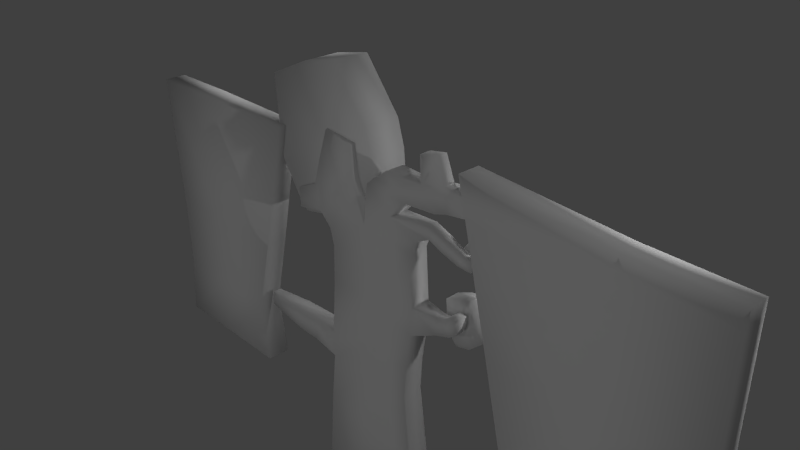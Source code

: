 # Source: achtergrond4.blend  (saved by Blender 2.74.0; exported with 4.5.12 LTS)
import bpy
from mathutils import Matrix  # noqa: F401  (used for matrix-valued properties, if any)

bpy.ops.wm.read_factory_settings(use_empty=True)
scene = bpy.context.scene
scene.name = 'Scene'

# ---- collections
col_collection_1 = bpy.data.collections.new('Collection 1'); scene.collection.children.link(col_collection_1)

# ---- materials (node trees are filled in below, after node groups)
mat_material = bpy.data.materials.new('Material')
mat_material.alpha_threshold = 0.0
mat_material.use_transparent_shadow = False
mat_material.roughness = 0.5
mat_material.line_color = (0.0, 0.0, 0.0, 1.0)

# ---- material node trees

# ---- world
world_world = bpy.data.worlds.new('World'); scene.world = world_world
world_world.color = (0.05088, 0.05088, 0.05088)
world_world.use_sun_shadow = False
world_world.sun_shadow_jitter_overblur = 0.0
world_world.cycles.sampling_method = 'MANUAL'
world_world.cycles.sample_map_resolution = 256

# ---- cameras
cam_camera = bpy.data.cameras.new('Camera')
cam_camera.clip_end = 100.0
cam_camera.lens = 35.0
cam_camera.sensor_width = 32.0
cam_camera.sensor_height = 18.0
cam_camera.ortho_scale = 7.314
cam_camera.dof.focus_distance = 0.0
cam_camera.dof.aperture_fstop = 128.0

# ---- lights
light_lamp_006 = bpy.data.lights.new('Lamp.006', 'POINT')
light_lamp_006.transmission_factor = 0.0
light_lamp_006.cutoff_distance = 30.0
light_lamp_006.energy = 100.0
light_lamp_006.shadow_buffer_clip_start = 1.001
light_lamp_006.shadow_soft_size = 0.1
light_lamp_006.shadow_maximum_resolution = 0.006
light_lamp_006.use_absolute_resolution = True
light_lamp_006.cycles.use_multiple_importance_sampling = False
light_lamp_005 = bpy.data.lights.new('Lamp.005', 'POINT')
light_lamp_005.transmission_factor = 0.0
light_lamp_005.cutoff_distance = 30.0
light_lamp_005.energy = 100.0
light_lamp_005.shadow_buffer_clip_start = 1.001
light_lamp_005.shadow_soft_size = 0.1
light_lamp_005.shadow_maximum_resolution = 0.006
light_lamp_005.use_absolute_resolution = True
light_lamp_005.cycles.use_multiple_importance_sampling = False
light_lamp_004 = bpy.data.lights.new('Lamp.004', 'POINT')
light_lamp_004.transmission_factor = 0.0
light_lamp_004.cutoff_distance = 30.0
light_lamp_004.energy = 100.0
light_lamp_004.shadow_buffer_clip_start = 1.001
light_lamp_004.shadow_soft_size = 0.1
light_lamp_004.shadow_maximum_resolution = 0.006
light_lamp_004.use_absolute_resolution = True
light_lamp_004.cycles.use_multiple_importance_sampling = False
light_lamp_003 = bpy.data.lights.new('Lamp.003', 'POINT')
light_lamp_003.transmission_factor = 0.0
light_lamp_003.cutoff_distance = 30.0
light_lamp_003.energy = 100.0
light_lamp_003.shadow_buffer_clip_start = 1.001
light_lamp_003.shadow_soft_size = 0.1
light_lamp_003.shadow_maximum_resolution = 0.006
light_lamp_003.use_absolute_resolution = True
light_lamp_003.cycles.use_multiple_importance_sampling = False
light_lamp_002 = bpy.data.lights.new('Lamp.002', 'POINT')
light_lamp_002.transmission_factor = 0.0
light_lamp_002.cutoff_distance = 30.0
light_lamp_002.energy = 100.0
light_lamp_002.shadow_buffer_clip_start = 1.001
light_lamp_002.shadow_soft_size = 0.1
light_lamp_002.shadow_maximum_resolution = 0.006
light_lamp_002.use_absolute_resolution = True
light_lamp_002.cycles.use_multiple_importance_sampling = False
light_lamp_001 = bpy.data.lights.new('Lamp.001', 'POINT')
light_lamp_001.transmission_factor = 0.0
light_lamp_001.cutoff_distance = 30.0
light_lamp_001.energy = 100.0
light_lamp_001.shadow_buffer_clip_start = 1.001
light_lamp_001.shadow_soft_size = 0.1
light_lamp_001.shadow_maximum_resolution = 0.006
light_lamp_001.use_absolute_resolution = True
light_lamp_001.cycles.use_multiple_importance_sampling = False
light_lamp = bpy.data.lights.new('Lamp', 'POINT')
light_lamp.transmission_factor = 0.0
light_lamp.cutoff_distance = 30.0
light_lamp.energy = 100.0
light_lamp.shadow_buffer_clip_start = 1.001
light_lamp.shadow_soft_size = 0.1
light_lamp.shadow_maximum_resolution = 0.006
light_lamp.use_absolute_resolution = True
light_lamp.cycles.use_multiple_importance_sampling = False

# ---- meshes
me_cube = bpy.data.meshes.new('Cube')
me_cube.from_pydata([(1.0, 0.1602, -4.642), (1.0, -0.1602, -4.642), (-1.0, -0.1602, -4.642), (-1.0, 0.1602, -4.642), (0.7901, 0.1602, -2.642), (0.7901, -0.1602, -2.642), (-0.8122, -0.1602, -2.642), (-0.8122, 0.1602, -2.642), (1.788e-07, 0.1602, -4.642), (0.0, -0.1602, -4.642), (2.384e-07, 0.1602, -2.642), (-5.364e-07, -0.1602, -2.642), (0.7119, 0.1445, -1.78), (0.7119, -0.1445, -1.78), (-0.7333, -0.1445, -1.864), (-0.7333, 0.1445, -1.864), (-0.0007223, 0.1445, -1.78), (-0.000723, -0.1445, -1.78), (0.745, 0.1445, -1.316), (0.745, -0.1445, -1.316), (-0.7333, -0.1445, -1.467), (-0.7333, 0.1445, -1.467), (-0.0007223, 0.1445, -1.316), (-0.000723, -0.1445, -1.316), (-1.187, -0.1133, -1.813), (-1.187, 0.1133, -1.813), (-1.097, -0.1133, -1.434), (-1.097, 0.1133, -1.434), (-1.559, -0.1133, -1.806), (-1.559, 0.1133, -1.806), (-1.616, -0.1133, -1.458), (-1.616, 0.1133, -1.458), (-2.304, -0.06449, -1.731), (-2.304, 0.06448, -1.731), (-2.27, -0.06449, -1.503), (-2.27, 0.06448, -1.503), (0.8287, 0.1445, -0.7923), (0.8287, -0.1445, -0.7923), (-0.6559, -0.1445, -0.6351), (-0.6559, 0.1445, -0.6351), (0.09077, 0.1445, -0.5919), (0.09077, -0.1445, -0.5919), (0.8543, 0.1445, -0.3832), (0.8543, -0.1445, -0.3832), (-0.6302, -0.1445, -0.04842), (-0.6302, 0.1445, -0.04842), (0.1164, 0.1445, -0.005179), (0.1164, -0.1445, -0.005179), (1.192, 0.06739, -0.6514), (1.192, -0.06739, -0.6514), (1.204, 0.06739, -0.3778), (1.204, -0.06739, -0.3778), (1.501, 0.06739, -0.5244), (1.501, -0.06739, -0.5244), (1.553, 0.06739, -0.4064), (1.553, -0.06739, -0.4064), (1.407, 0.06739, -0.5774), (1.322, 0.06739, -0.3647), (1.322, -0.06739, -0.3647), (1.407, -0.06739, -0.5774), (1.563, 0.06739, -0.2614), (1.563, -0.06739, -0.2614), (1.465, 0.06739, -0.2517), (1.465, -0.06739, -0.2517), (0.8186, 0.1445, 0.3728), (0.8186, -0.1445, 0.3728), (-0.6914, -0.1445, 0.1836), (-0.6914, 0.1445, 0.1836), (-0.003783, 0.1445, 0.4778), (-0.003784, -0.1445, 0.4778), (-2.18, 0.1602, -0.6341), (-2.18, -0.1602, -0.6341), (-4.473, -0.1602, -0.6341), (-4.473, 0.1602, -0.6341), (-1.703, 0.1602, 1.32), (-1.703, -0.1602, 1.32), (-4.59, -0.1602, 1.366), (-4.59, 0.1602, 1.366), (-3.473, 0.1602, -0.6341), (-3.473, -0.1602, -0.6341), (-3.473, 0.1602, 1.366), (-3.473, -0.1602, 1.366), (-2.472, 0.1602, -1.787), (-2.472, -0.1602, -1.787), (-4.486, -0.1602, -1.787), (-4.486, 0.1602, -1.787), (-3.486, 0.1602, -1.787), (-3.486, -0.1602, -1.787), (-2.374, 0.1754, -2.736), (-2.374, -0.1754, -2.736), (-4.579, -0.1754, -2.736), (-4.579, 0.1754, -2.736), (-3.485, 0.1754, -2.736), (-3.485, -0.1754, -2.736), (0.8846, 0.1445, 0.5479), (0.8846, -0.1445, 0.5479), (0.07589, 0.1445, 1.064), (0.07589, -0.1445, 1.064), (-0.8697, -0.1445, 0.3634), (-0.8697, 0.1445, 0.3634), (-0.2053, 0.1445, 1.014), (-0.2053, -0.1445, 1.014), (-1.052, -0.08265, 0.6775), (-1.052, 0.08265, 0.6775), (-0.9213, 0.08265, 1.085), (-0.9213, -0.08265, 1.085), (-1.361, -0.1053, 0.2552), (-1.361, 0.1053, 0.2552), (-1.435, -0.06022, 0.5094), (-1.435, 0.06022, 0.5094), (-0.2531, 0.1075, 1.464), (-0.2531, -0.1075, 1.464), (-0.7856, 0.06148, 1.517), (-0.7856, -0.06148, 1.517), (0.5, 0.1602, -4.642), (0.5, -0.1602, -4.642), (0.3951, 0.1602, -2.642), (0.3951, -0.1602, -2.642), (0.3556, 0.1445, -1.78), (0.3556, -0.1445, -1.78), (0.3722, 0.1445, -1.316), (0.3722, -0.1445, -1.316), (0.4597, 0.1445, -0.6921), (0.4597, -0.1445, -0.6921), (0.4854, 0.1445, -0.1942), (0.4854, -0.1445, -0.1942), (0.4074, 0.1445, 0.4253), (0.4074, -0.1445, 0.4253), (0.4901, 0.1445, 0.7474), (0.4901, -0.1445, 0.7474), (0.414, 0.1445, 1.319), (0.414, -0.1445, 1.319), (0.7078, 0.1445, 1.003), (0.7078, -0.1445, 1.003), (1.069, 0.0653, 0.6225), (1.069, -0.0653, 0.6225), (1.071, 0.0653, 0.8176), (1.071, -0.0653, 0.8176), (1.314, 0.08725, 1.385), (1.314, -0.08725, 1.385), (1.359, 0.08725, 1.057), (1.359, -0.08725, 1.057), (4.941, 0.1602, -0.5228), (4.941, -0.1602, -0.5228), (2.085, -0.1602, -0.5228), (2.085, 0.1602, -0.5228), (4.941, 0.1602, 1.431), (4.941, -0.1602, 1.431), (1.6, -0.1602, 1.654), (1.6, 0.1602, 1.654), (3.65, 0.1602, -0.5228), (3.65, -0.1602, -0.5228), (3.65, 0.1602, 1.477), (3.65, -0.1602, 1.477), (4.941, 0.1602, -1.676), (4.941, -0.1602, -1.676), (2.33, -0.1602, -1.676), (2.33, 0.1602, -1.676), (3.637, 0.1602, -1.676), (3.637, -0.1602, -1.676), (4.941, 0.1754, -2.624), (4.941, -0.1754, -2.624), (2.544, -0.1754, -2.624), (2.544, 0.1754, -2.624), (3.638, 0.1754, -2.624), (3.638, -0.1754, -2.624), (1.253, 0.06459, 0.5369), (1.253, -0.06459, 0.5369), (1.328, 0.06459, 0.715), (1.328, -0.06459, 0.715), (1.525, 0.05316, 0.4417), (1.525, -0.05316, 0.4417), (1.587, 0.05316, 0.5883), (1.587, -0.05316, 0.5883), (1.719, 0.05316, 0.4295), (1.719, -0.05316, 0.4295), (1.716, 0.05316, 0.5883), (1.716, -0.05316, 0.5883), (1.187, -0.1056, 1.01), (1.187, 0.1056, 1.01), (0.9679, 0.1056, 1.317), (0.9679, -0.1056, 1.317), (4.941, 0.1602, 0.9753), (4.941, -0.1602, 0.9753), (1.713, -0.1602, 1.146), (1.713, 0.1602, 1.146), (3.65, 0.1602, 1.011), (3.65, -0.1602, 1.011), (4.941, 0.1602, 1.203), (4.941, -0.1602, 1.203), (1.656, -0.1602, 1.4), (1.656, 0.1602, 1.4), (3.65, 0.1602, 1.244), (3.65, -0.1602, 1.244), (1.21, 0.0691, 1.723), (1.21, -0.0691, 1.723), (0.936, 0.08364, 1.669), (0.936, -0.08364, 1.669), (-0.6076, -0.03047, 2.424), (-1.187, -0.03047, 2.311), (-1.863, -0.03047, 2.02), (-1.796, -0.03047, 0.8474), (-1.482, -0.03047, 0.3474), (-1.328, -0.03047, 0.1839), (-0.6866, -0.03047, 0.3134), (-0.3588, -0.03047, 0.6044), (-0.08903, -0.03047, 0.8286), (0.06217, -0.03047, 1.111), (0.04368, -0.03047, 1.347), (-0.05896, -0.03047, 1.713), (-0.6076, 0.5126, 2.424), (-1.187, 0.5126, 2.311), (-1.863, 0.5126, 2.02), (-1.796, 0.5126, 0.8474), (-1.482, 0.5126, 0.3474), (-1.328, 0.5126, 0.1839), (-0.6866, 0.5126, 0.3134), (-0.3588, 0.5126, 0.6044), (-0.08903, 0.5126, 0.8286), (0.06217, 0.5126, 1.111), (0.04368, 0.5126, 1.347), (-0.05896, 0.5126, 1.713), (1.576, 0.1463, -0.09169), (1.384, 0.1463, -0.1291), (1.16, 0.1463, -0.2256), (1.182, 0.1463, -0.6146), (1.286, 0.1463, -0.7805), (1.337, 0.1463, -0.8347), (1.55, 0.1463, -0.7917), (1.659, 0.1463, -0.6952), (1.748, 0.1463, -0.6208), (1.798, 0.1463, -0.5272), (1.792, 0.1463, -0.4487), (1.758, 0.1463, -0.3273), (1.576, 0.3558, -0.09169), (1.384, 0.3558, -0.1291), (1.16, 0.3558, -0.2256), (1.182, 0.3558, -0.6146), (1.286, 0.3558, -0.7805), (1.337, 0.3558, -0.8347), (1.55, 0.3558, -0.7917), (1.659, 0.3558, -0.6952), (1.748, 0.3558, -0.6208), (1.798, 0.3558, -0.5272), (1.792, 0.3558, -0.4487), (1.758, 0.3558, -0.3273), (1.793, 0.1859, 0.6346), (1.688, 0.1859, 0.6958), (1.543, 0.1859, 0.7426), (1.394, 0.1859, 0.5517), (1.375, 0.1859, 0.4314), (1.376, 0.1859, 0.3852), (1.494, 0.1859, 0.318), (1.584, 0.1859, 0.3185), (1.656, 0.1859, 0.3166), (1.718, 0.1859, 0.3398), (1.748, 0.1859, 0.379), (1.781, 0.1859, 0.4498), (1.793, 0.3162, 0.6346), (1.688, 0.3162, 0.6958), (1.543, 0.3162, 0.7426), (1.394, 0.3162, 0.5517), (1.375, 0.3162, 0.4314), (1.376, 0.3162, 0.3852), (1.494, 0.3162, 0.318), (1.584, 0.3162, 0.3185), (1.656, 0.3162, 0.3166), (1.718, 0.3162, 0.3398), (1.748, 0.3162, 0.379), (1.781, 0.3162, 0.4498)], [], [(8, 9, 2, 3), (116, 10, 16, 118), (0, 4, 5, 1), (9, 11, 6, 2), (2, 6, 7, 3), (10, 8, 3, 7), (116, 114, 8, 10), (115, 117, 11, 9), (117, 5, 13, 119), (114, 115, 9, 8), (118, 16, 22, 120), (119, 13, 19, 121), (7, 6, 14, 15), (6, 11, 17, 14), (10, 7, 15, 16), (5, 4, 12, 13), (120, 22, 40, 122), (121, 19, 37, 123), (14, 20, 26, 24), (14, 17, 23, 20), (16, 15, 21, 22), (13, 12, 18, 19), (24, 26, 30, 28), (21, 15, 25, 27), (20, 21, 27, 26), (15, 14, 24, 25), (28, 30, 34, 32), (27, 25, 29, 31), (26, 27, 31, 30), (25, 24, 28, 29), (33, 32, 34, 35), (31, 29, 33, 35), (30, 31, 35, 34), (29, 28, 32, 33), (122, 40, 46, 124), (123, 37, 43, 125), (21, 20, 38, 39), (20, 23, 41, 38), (22, 21, 39, 40), (19, 18, 36, 37), (124, 46, 68, 126), (125, 43, 65, 127), (39, 38, 44, 45), (38, 41, 47, 44), (40, 39, 45, 46), (36, 42, 50, 48), (56, 57, 54, 52), (43, 37, 49, 51), (42, 43, 51, 50), (37, 36, 48, 49), (53, 52, 54, 55), (58, 59, 53, 55), (57, 58, 63, 62), (59, 56, 52, 53), (49, 48, 56, 59), (50, 51, 58, 57), (51, 49, 59, 58), (48, 50, 57, 56), (62, 63, 61, 60), (58, 55, 61, 63), (54, 57, 62, 60), (55, 54, 60, 61), (69, 68, 100, 101), (68, 69, 97, 96), (45, 44, 66, 67), (44, 47, 69, 66), (46, 45, 67, 68), (43, 42, 64, 65), (78, 70, 82, 86), (70, 74, 75, 71), (79, 81, 76, 72), (72, 76, 77, 73), (80, 78, 73, 77), (74, 70, 78, 80), (71, 75, 81, 79), (71, 79, 87, 83), (77, 76, 81, 80), (75, 74, 80, 81), (86, 82, 88, 92), (83, 87, 93, 89), (72, 73, 85, 84), (79, 72, 84, 87), (73, 78, 86, 85), (70, 71, 83, 82), (92, 93, 90, 91), (88, 89, 93, 92), (84, 85, 91, 90), (87, 84, 90, 93), (85, 86, 92, 91), (82, 83, 89, 88), (129, 128, 132, 133), (127, 65, 95, 129), (126, 68, 96, 128), (65, 64, 94, 95), (100, 104, 112, 110), (67, 66, 98, 99), (66, 69, 101, 98), (68, 67, 99, 100), (104, 103, 102, 105), (98, 102, 108, 106), (98, 101, 105, 102), (100, 99, 103, 104), (107, 106, 108, 109), (103, 99, 107, 109), (102, 103, 109, 108), (99, 98, 106, 107), (111, 110, 112, 113), (105, 101, 111, 113), (104, 105, 113, 112), (101, 100, 110, 111), (64, 126, 128, 94), (69, 127, 129, 97), (128, 129, 137, 136), (47, 125, 127, 69), (42, 124, 126, 64), (41, 123, 125, 47), (36, 122, 124, 42), (23, 121, 123, 41), (18, 120, 122, 36), (17, 119, 121, 23), (12, 118, 120, 18), (0, 1, 115, 114), (11, 117, 119, 17), (1, 5, 117, 115), (4, 0, 114, 116), (4, 116, 118, 12), (178, 179, 140, 141), (96, 97, 131, 130), (97, 129, 133, 131), (128, 96, 130, 132), (136, 137, 169, 168), (129, 95, 135, 137), (94, 128, 136, 134), (95, 94, 134, 135), (180, 181, 197, 196), (181, 178, 141, 139), (179, 180, 138, 140), (150, 142, 154, 158), (188, 146, 147, 189), (193, 153, 148, 190), (190, 148, 149, 191), (186, 150, 145, 185), (182, 142, 150, 186), (189, 147, 153, 193), (143, 151, 159, 155), (149, 148, 153, 152), (147, 146, 152, 153), (158, 154, 160, 164), (155, 159, 165, 161), (144, 145, 157, 156), (151, 144, 156, 159), (145, 150, 158, 157), (142, 143, 155, 154), (164, 165, 162, 163), (160, 161, 165, 164), (156, 157, 163, 162), (159, 156, 162, 165), (157, 158, 164, 163), (154, 155, 161, 160), (168, 169, 173, 172), (137, 135, 167, 169), (134, 136, 168, 166), (135, 134, 166, 167), (172, 173, 177, 176), (169, 167, 171, 173), (166, 168, 172, 170), (167, 166, 170, 171), (174, 176, 177, 175), (173, 171, 175, 177), (170, 172, 176, 174), (171, 170, 174, 175), (132, 130, 180, 179), (131, 133, 178, 181), (130, 131, 181, 180), (133, 132, 179, 178), (143, 183, 187, 151), (188, 182, 186, 192), (192, 186, 185, 191), (144, 184, 185, 145), (151, 187, 184, 144), (142, 182, 183, 143), (152, 192, 191, 149), (146, 188, 192, 152), (183, 189, 193, 187), (139, 141, 184, 190), (187, 193, 190, 184), (182, 188, 189, 183), (138, 191, 185, 140), (140, 185, 184, 141), (138, 139, 190, 191), (196, 197, 195, 194), (138, 180, 196, 194), (181, 139, 195, 197), (139, 138, 194, 195), (208, 207, 219, 220), (205, 204, 216, 217), (202, 201, 213, 214), (209, 208, 220, 221), (199, 198, 210, 211), (206, 205, 217, 218), (203, 202, 214, 215), (198, 209, 221, 210), (200, 199, 211, 212), (207, 206, 218, 219), (204, 203, 215, 216), (201, 200, 212, 213), (211, 210, 221, 220, 219, 218, 217, 216, 215, 214, 213, 212), (199, 200, 201, 202, 203, 204, 205, 206, 207, 208, 209, 198), (223, 224, 225, 226, 227, 228, 229, 230, 231, 232, 233, 222), (235, 234, 245, 244, 243, 242, 241, 240, 239, 238, 237, 236), (228, 227, 239, 240), (225, 224, 236, 237), (232, 231, 243, 244), (229, 228, 240, 241), (226, 225, 237, 238), (233, 232, 244, 245), (223, 222, 234, 235), (230, 229, 241, 242), (227, 226, 238, 239), (222, 233, 245, 234), (224, 223, 235, 236), (231, 230, 242, 243), (247, 248, 249, 250, 251, 252, 253, 254, 255, 256, 257, 246), (259, 258, 269, 268, 267, 266, 265, 264, 263, 262, 261, 260), (252, 251, 263, 264), (249, 248, 260, 261), (256, 255, 267, 268), (253, 252, 264, 265), (250, 249, 261, 262), (257, 256, 268, 269), (247, 246, 258, 259), (254, 253, 265, 266), (251, 250, 262, 263), (246, 257, 269, 258), (248, 247, 259, 260), (255, 254, 266, 267)])
me_cube.polygons.foreach_set('use_smooth', [True] * 236)
_uv = me_cube.uv_layers.new(name='UVMap')
_uv.uv.foreach_set('vector', [0.7297, 0.8448, 0.7045, 0.8448, 0.7045, 0.763, 0.7297, 0.763, 0.6571, 0.2214, 0.6571, 0.189, 0.7248, 0.1889, 0.7248, 0.2181, 0.8878, 0.5942, 0.8878, 0.7574, 0.8626, 0.7574, 0.8626, 0.5942, 0.5, 0.189, 0.3429, 0.189, 0.3429, 0.1223, 0.5, 0.1069, 0.5214, 0.763, 0.5214, 0.9259, 0.4962, 0.9259, 0.4962, 0.763, 0.6571, 0.189, 0.5, 0.189, 0.5, 0.1069, 0.6571, 0.1223, 0.6571, 0.2214, 0.5, 0.23, 0.5, 0.189, 0.6571, 0.189, 0.5, 0.23, 0.3429, 0.2214, 0.3429, 0.189, 0.5, 0.189, 0.3429, 0.2214, 0.3429, 0.2538, 0.2752, 0.2474, 0.2752, 0.2181, 0.7297, 0.8858, 0.7045, 0.8858, 0.7045, 0.8448, 0.7297, 0.8448, 0.7248, 0.2181, 0.7248, 0.1889, 0.7612, 0.1889, 0.7612, 0.2195, 0.2752, 0.2181, 0.2752, 0.2474, 0.2388, 0.2501, 0.2388, 0.2195, 0.4962, 0.9259, 0.5214, 0.9259, 0.5202, 0.9892, 0.4975, 0.9892, 0.3429, 0.1223, 0.3429, 0.189, 0.2752, 0.1889, 0.2819, 0.1288, 0.6571, 0.189, 0.6571, 0.1223, 0.7181, 0.1288, 0.7248, 0.1889, 0.8626, 0.7574, 0.8878, 0.7574, 0.8866, 0.8277, 0.8639, 0.8277, 0.7612, 0.2195, 0.7612, 0.1889, 0.8181, 0.1964, 0.8102, 0.2267, 0.2388, 0.2195, 0.2388, 0.2501, 0.1977, 0.2569, 0.1898, 0.2267, 0.2819, 0.1288, 0.2507, 0.1288, 0.248, 0.099, 0.2778, 0.09158, 0.2819, 0.1288, 0.2752, 0.1889, 0.2388, 0.1889, 0.2507, 0.1288, 0.7248, 0.1889, 0.7181, 0.1288, 0.7493, 0.1288, 0.7612, 0.1889, 0.8639, 0.8277, 0.8866, 0.8277, 0.8866, 0.8659, 0.8639, 0.8659, 0.2778, 0.09158, 0.248, 0.099, 0.2499, 0.05638, 0.2773, 0.06108, 0.7493, 0.1288, 0.7181, 0.1288, 0.7222, 0.09158, 0.752, 0.099, 0.6845, 0.9921, 0.6618, 0.9921, 0.6643, 0.9623, 0.6821, 0.9623, 0.913, 0.831, 0.9357, 0.831, 0.9332, 0.868, 0.9154, 0.868, 0.2773, 0.06108, 0.2499, 0.05638, 0.2534, 0.002774, 0.2713, 0.0, 0.752, 0.099, 0.7222, 0.09158, 0.7227, 0.06108, 0.7501, 0.05638, 0.6821, 0.9623, 0.6643, 0.9623, 0.6643, 0.9197, 0.6821, 0.9197, 0.9154, 0.868, 0.9332, 0.868, 0.9332, 0.8984, 0.9154, 0.8984, 0.8351, 0.9067, 0.8452, 0.9067, 0.8452, 0.9253, 0.8351, 0.9253, 0.7501, 0.05638, 0.7227, 0.06108, 0.7287, 0.0, 0.7466, 0.002774, 0.6821, 0.9197, 0.6643, 0.9197, 0.6681, 0.866, 0.6783, 0.866, 0.9154, 0.8984, 0.9332, 0.8984, 0.9294, 0.959, 0.9192, 0.959, 0.8102, 0.2267, 0.8181, 0.1964, 0.8642, 0.1985, 0.8493, 0.2288, 0.1898, 0.2267, 0.1977, 0.2569, 0.1655, 0.259, 0.1507, 0.2288, 0.7297, 0.763, 0.7524, 0.763, 0.7524, 0.8308, 0.7297, 0.8308, 0.2507, 0.1288, 0.2388, 0.1889, 0.1819, 0.1964, 0.1853, 0.1352, 0.7612, 0.1889, 0.7493, 0.1288, 0.8147, 0.1352, 0.8181, 0.1964, 0.8639, 0.8659, 0.8866, 0.8659, 0.8866, 0.9091, 0.8639, 0.9091, 0.8493, 0.2288, 0.8642, 0.1985, 0.9021, 0.1886, 0.898, 0.2224, 0.1507, 0.2288, 0.1655, 0.259, 0.1061, 0.2561, 0.102, 0.2224, 0.7297, 0.8308, 0.7524, 0.8308, 0.7524, 0.8787, 0.7297, 0.8787, 0.1853, 0.1352, 0.1819, 0.1964, 0.1358, 0.1985, 0.1392, 0.1373, 0.8181, 0.1964, 0.8147, 0.1352, 0.8608, 0.1373, 0.8642, 0.1985, 0.8023, 0.2569, 0.8345, 0.259, 0.835, 0.2877, 0.8135, 0.2868, 0.8193, 0.3043, 0.836, 0.2974, 0.8327, 0.3163, 0.8235, 0.3121, 0.1655, 0.259, 0.1977, 0.2569, 0.1865, 0.2868, 0.165, 0.2877, 0.7751, 0.9884, 0.7524, 0.9884, 0.7585, 0.9597, 0.769, 0.9597, 0.0227, 0.987, 0.0, 0.987, 0.006058, 0.9565, 0.01664, 0.9565, 0.2933, 0.9307, 0.3038, 0.9307, 0.3038, 0.9405, 0.2933, 0.9405, 0.164, 0.2974, 0.1807, 0.3043, 0.1765, 0.3121, 0.1673, 0.3163, 0.769, 0.9501, 0.7585, 0.9501, 0.7585, 0.9383, 0.769, 0.9383, 0.01664, 0.9387, 0.006058, 0.9387, 0.006058, 0.9307, 0.01664, 0.9307, 0.01664, 0.9565, 0.006058, 0.9565, 0.006058, 0.9387, 0.01664, 0.9387, 0.769, 0.9597, 0.7585, 0.9597, 0.7585, 0.9501, 0.769, 0.9501, 0.165, 0.2877, 0.1865, 0.2868, 0.1807, 0.3043, 0.164, 0.2974, 0.8135, 0.2868, 0.835, 0.2877, 0.836, 0.2974, 0.8193, 0.3043, 0.769, 0.9383, 0.7585, 0.9383, 0.7585, 0.9302, 0.769, 0.9302, 0.164, 0.2974, 0.1673, 0.3163, 0.1559, 0.3172, 0.1551, 0.3091, 0.8327, 0.3163, 0.836, 0.2974, 0.8449, 0.3091, 0.8441, 0.3172, 0.2933, 0.9405, 0.3038, 0.9405, 0.3038, 0.9524, 0.2933, 0.9524, 0.7297, 0.9135, 0.7524, 0.9135, 0.7524, 0.9567, 0.7297, 0.9567, 0.0227, 0.9307, 0.04541, 0.9307, 0.04541, 0.9783, 0.0227, 0.9783, 0.7297, 0.8787, 0.7524, 0.8787, 0.7524, 0.898, 0.7297, 0.898, 0.1392, 0.1373, 0.1358, 0.1985, 0.0979, 0.1886, 0.121, 0.1322, 0.8642, 0.1985, 0.8608, 0.1373, 0.879, 0.1322, 0.9021, 0.1886, 0.4763, 0.9921, 0.4536, 0.9921, 0.4536, 0.9303, 0.4763, 0.9303, 0.3145, 0.7583, 0.4161, 0.7583, 0.3932, 0.8528, 0.3135, 0.8528, 0.7811, 0.756, 0.7811, 0.5942, 0.8063, 0.5942, 0.8063, 0.756, 0.139, 0.7583, 0.139, 0.5942, 0.2268, 0.5942, 0.2176, 0.7583, 0.7536, 0.7586, 0.7536, 0.5942, 0.7788, 0.5942, 0.7788, 0.7586, 0.3145, 0.5942, 0.3145, 0.7583, 0.236, 0.7583, 0.2268, 0.5942, 0.4536, 0.598, 0.4161, 0.7583, 0.3145, 0.7583, 0.3145, 0.5942, 0.03749, 0.7583, 0.0, 0.598, 0.139, 0.5942, 0.139, 0.7583, 0.03749, 0.7583, 0.139, 0.7583, 0.1401, 0.8528, 0.06039, 0.8528, 0.913, 0.5942, 0.9381, 0.5942, 0.9381, 0.6859, 0.913, 0.6859, 0.9381, 0.831, 0.913, 0.831, 0.913, 0.6859, 0.9381, 0.6859, 0.3135, 0.8528, 0.3932, 0.8528, 0.4009, 0.9307, 0.3136, 0.9307, 0.06039, 0.8528, 0.1401, 0.8528, 0.1399, 0.9307, 0.05271, 0.9307, 0.7536, 0.7586, 0.7788, 0.7586, 0.7788, 0.8529, 0.7536, 0.8529, 0.139, 0.7583, 0.2176, 0.7583, 0.2186, 0.8528, 0.1401, 0.8528, 0.236, 0.7583, 0.3145, 0.7583, 0.3135, 0.8528, 0.2349, 0.8528, 0.7811, 0.756, 0.8063, 0.756, 0.8063, 0.8515, 0.7811, 0.8515, 0.6192, 0.8526, 0.5916, 0.8526, 0.5916, 0.763, 0.6192, 0.763, 0.6192, 0.9436, 0.5916, 0.9436, 0.5916, 0.8526, 0.6192, 0.8526, 0.7536, 0.8529, 0.7788, 0.8529, 0.78, 0.9302, 0.7524, 0.9302, 0.1401, 0.8528, 0.2186, 0.8528, 0.2259, 0.9307, 0.1399, 0.9307, 0.2349, 0.8528, 0.3135, 0.8528, 0.3136, 0.9307, 0.2276, 0.9307, 0.7811, 0.8515, 0.8063, 0.8515, 0.8075, 0.9289, 0.78, 0.9289, 0.1688, 0.9544, 0.1688, 0.9307, 0.1896, 0.9307, 0.1896, 0.9544, 0.102, 0.2224, 0.1061, 0.2561, 0.09239, 0.2615, 0.07672, 0.2292, 0.898, 0.2224, 0.9021, 0.1886, 0.9481, 0.1952, 0.9233, 0.2292, 0.4763, 0.9303, 0.4536, 0.9303, 0.4536, 0.9157, 0.4763, 0.9157, 0.9442, 0.1721, 0.9498, 0.1134, 0.9838, 0.1245, 0.9796, 0.1682, 0.7297, 0.898, 0.7524, 0.898, 0.7524, 0.9135, 0.7297, 0.9135, 0.121, 0.1322, 0.0979, 0.1886, 0.05582, 0.1721, 0.1069, 0.1176, 0.9021, 0.1886, 0.879, 0.1322, 0.8931, 0.1176, 0.9442, 0.1721, 0.6845, 0.8988, 0.6845, 0.866, 0.6975, 0.866, 0.6975, 0.8988, 0.1069, 0.1176, 0.08215, 0.1027, 0.09534, 0.07129, 0.1153, 0.07729, 0.1069, 0.1176, 0.05582, 0.1721, 0.05016, 0.1134, 0.08215, 0.1027, 0.9442, 0.1721, 0.8931, 0.1176, 0.9178, 0.1027, 0.9498, 0.1134, 0.2494, 0.9518, 0.2329, 0.9518, 0.2364, 0.9307, 0.2459, 0.9307, 0.9178, 0.1027, 0.8931, 0.1176, 0.8847, 0.07729, 0.9047, 0.07129, 0.2062, 0.9307, 0.2192, 0.9307, 0.2174, 0.9621, 0.208, 0.9621, 0.9105, 0.9089, 0.8878, 0.9089, 0.8909, 0.8682, 0.9074, 0.8682, 0.5635, 0.9355, 0.5466, 0.9355, 0.5502, 0.8919, 0.5598, 0.8919, 0.05016, 0.1134, 0.05582, 0.1721, 0.02042, 0.1682, 0.01622, 0.1245, 0.6845, 0.8988, 0.6975, 0.8988, 0.6959, 0.9336, 0.6862, 0.9336, 0.7297, 0.9567, 0.7524, 0.9567, 0.7495, 0.9934, 0.7326, 0.9934, 0.8939, 0.2561, 0.898, 0.2224, 0.9233, 0.2292, 0.9076, 0.2615, 0.0979, 0.1886, 0.102, 0.2224, 0.07672, 0.2292, 0.05186, 0.1952, 0.6419, 0.9679, 0.6192, 0.9679, 0.6254, 0.9202, 0.6357, 0.9202, 0.1358, 0.1985, 0.1507, 0.2288, 0.102, 0.2224, 0.0979, 0.1886, 0.8345, 0.259, 0.8493, 0.2288, 0.898, 0.2224, 0.8939, 0.2561, 0.1819, 0.1964, 0.1898, 0.2267, 0.1507, 0.2288, 0.1358, 0.1985, 0.8023, 0.2569, 0.8102, 0.2267, 0.8493, 0.2288, 0.8345, 0.259, 0.2388, 0.1889, 0.2388, 0.2195, 0.1898, 0.2267, 0.1819, 0.1964, 0.7612, 0.2501, 0.7612, 0.2195, 0.8102, 0.2267, 0.8023, 0.2569, 0.2752, 0.1889, 0.2752, 0.2181, 0.2388, 0.2195, 0.2388, 0.1889, 0.7248, 0.2474, 0.7248, 0.2181, 0.7612, 0.2195, 0.7612, 0.2501, 0.7297, 0.9267, 0.7045, 0.9267, 0.7045, 0.8858, 0.7297, 0.8858, 0.3429, 0.189, 0.3429, 0.2214, 0.2752, 0.2181, 0.2752, 0.1889, 0.5, 0.271, 0.3429, 0.2538, 0.3429, 0.2214, 0.5, 0.23, 0.6571, 0.2538, 0.5, 0.271, 0.5, 0.23, 0.6571, 0.2214, 0.6571, 0.2538, 0.6571, 0.2214, 0.7248, 0.2181, 0.7248, 0.2474, 0.5423, 0.9356, 0.5257, 0.9356, 0.5271, 0.9213, 0.5408, 0.9213, 0.7272, 1.0, 0.7045, 1.0, 0.7045, 0.9722, 0.7272, 0.9722, 0.05186, 0.1952, 0.07672, 0.2292, 0.05666, 0.247, 0.03181, 0.2229, 0.9233, 0.2292, 0.9481, 0.1952, 0.9682, 0.2229, 0.9433, 0.247, 0.6357, 0.9202, 0.6254, 0.9202, 0.6255, 0.8992, 0.6356, 0.8992, 0.07672, 0.2292, 0.09239, 0.2615, 0.08646, 0.2766, 0.07114, 0.2768, 0.9076, 0.2615, 0.9233, 0.2292, 0.9289, 0.2768, 0.9135, 0.2766, 0.8027, 0.9967, 0.78, 0.9967, 0.7862, 0.9813, 0.7964, 0.9813, 0.2062, 0.9596, 0.1896, 0.9596, 0.1913, 0.9307, 0.2045, 0.9307, 0.03193, 0.2683, 0.05608, 0.2863, 0.05234, 0.3004, 0.02657, 0.2967, 0.9439, 0.2863, 0.9681, 0.2683, 0.9734, 0.2967, 0.9477, 0.3004, 0.8235, 0.4883, 0.8235, 0.5942, 0.7329, 0.5942, 0.7329, 0.4873, 0.8087, 0.6129, 0.8087, 0.5942, 0.8339, 0.5942, 0.8339, 0.6129, 0.03774, 0.4883, 0.01941, 0.4883, 0.005539, 0.3202, 0.02548, 0.3248, 0.1487, 0.9307, 0.1688, 0.9307, 0.1688, 0.9569, 0.1487, 0.9569, 0.9439, 0.4883, 0.8235, 0.4883, 0.8235, 0.36, 0.9546, 0.3295, 0.9412, 0.5942, 0.8235, 0.5942, 0.8235, 0.4883, 0.9439, 0.4883, 0.04093, 0.5942, 0.02303, 0.5942, 0.01941, 0.4883, 0.03774, 0.4883, 0.1765, 0.5942, 0.1765, 0.4883, 0.2671, 0.4873, 0.2671, 0.5942, 0.913, 0.8682, 0.8878, 0.8682, 0.8878, 0.7001, 0.913, 0.7001, 0.8878, 0.5942, 0.913, 0.5942, 0.913, 0.7001, 0.8878, 0.7001, 0.7329, 0.4873, 0.7329, 0.5942, 0.6584, 0.5942, 0.6584, 0.4874, 0.2671, 0.5942, 0.2671, 0.4873, 0.3416, 0.4874, 0.3416, 0.5942, 0.8363, 0.7326, 0.8614, 0.7326, 0.8614, 0.8281, 0.8363, 0.8281, 0.1765, 0.4883, 0.1765, 0.36, 0.2671, 0.3801, 0.2671, 0.4873, 0.8235, 0.36, 0.8235, 0.4883, 0.7329, 0.4873, 0.7329, 0.3801, 0.8087, 0.7544, 0.8339, 0.7544, 0.8339, 0.8488, 0.8087, 0.8488, 0.5641, 0.8696, 0.5916, 0.8696, 0.5916, 0.9593, 0.5641, 0.9593, 0.5641, 0.763, 0.5916, 0.763, 0.5916, 0.8696, 0.5641, 0.8696, 0.8363, 0.8281, 0.8614, 0.8281, 0.8626, 0.9067, 0.8351, 0.9067, 0.2671, 0.4873, 0.2671, 0.3801, 0.3416, 0.3976, 0.3416, 0.4874, 0.7329, 0.3801, 0.7329, 0.4873, 0.6584, 0.4874, 0.6584, 0.3976, 0.8087, 0.8488, 0.8339, 0.8488, 0.8351, 0.9266, 0.8075, 0.9266, 0.6356, 0.8992, 0.6255, 0.8992, 0.6263, 0.878, 0.6347, 0.878, 0.07114, 0.2768, 0.08646, 0.2766, 0.09319, 0.2918, 0.0792, 0.2979, 0.9135, 0.2766, 0.9289, 0.2768, 0.9208, 0.2979, 0.9068, 0.2918, 0.7964, 0.9813, 0.7862, 0.9813, 0.7862, 0.9666, 0.7964, 0.9666, 0.6347, 0.878, 0.6263, 0.878, 0.6263, 0.8674, 0.6347, 0.8674, 0.0792, 0.2979, 0.09319, 0.2918, 0.1006, 0.3141, 0.08914, 0.3191, 0.9068, 0.2918, 0.9208, 0.2979, 0.9109, 0.3191, 0.8994, 0.3141, 0.7964, 0.9666, 0.7862, 0.9666, 0.7871, 0.9447, 0.7955, 0.9447, 0.8535, 0.9067, 0.8535, 0.9197, 0.8452, 0.9197, 0.8452, 0.9067, 0.08914, 0.3191, 0.1006, 0.3141, 0.1016, 0.33, 0.08914, 0.3297, 0.8994, 0.3141, 0.9109, 0.3191, 0.9109, 0.3297, 0.8984, 0.33, 0.7955, 0.9447, 0.7871, 0.9447, 0.7871, 0.9289, 0.7955, 0.9289, 0.9433, 0.247, 0.9682, 0.2229, 0.9681, 0.2683, 0.9439, 0.2863, 0.03181, 0.2229, 0.05666, 0.247, 0.05608, 0.2863, 0.03193, 0.2683, 0.7272, 0.9722, 0.7045, 0.9722, 0.7075, 0.9267, 0.7241, 0.9267, 0.5453, 0.9749, 0.5226, 0.9749, 0.5257, 0.9356, 0.5423, 0.9356, 0.1765, 0.5942, 0.05884, 0.5942, 0.05607, 0.4883, 0.1765, 0.4883, 0.9591, 0.5942, 0.9412, 0.5942, 0.9439, 0.4883, 0.9623, 0.4883, 0.9623, 0.4883, 0.9439, 0.4883, 0.9546, 0.3295, 0.9745, 0.3248, 0.8363, 0.7326, 0.8363, 0.5942, 0.8614, 0.5942, 0.8614, 0.7326, 0.1765, 0.4883, 0.05607, 0.4883, 0.04543, 0.3295, 0.1765, 0.36, 0.8087, 0.7544, 0.8087, 0.6316, 0.8339, 0.6316, 0.8339, 0.7544, 0.9806, 0.4883, 0.9623, 0.4883, 0.9745, 0.3248, 0.9945, 0.3202, 0.977, 0.5942, 0.9591, 0.5942, 0.9623, 0.4883, 0.9806, 0.4883, 0.05884, 0.5942, 0.04093, 0.5942, 0.03774, 0.4883, 0.05607, 0.4883, 0.02657, 0.2967, 0.05234, 0.3004, 0.04543, 0.3295, 0.02548, 0.3248, 0.05607, 0.4883, 0.03774, 0.4883, 0.02548, 0.3248, 0.04543, 0.3295, 0.8087, 0.6316, 0.8087, 0.6129, 0.8339, 0.6129, 0.8339, 0.6316, 0.9734, 0.2967, 0.9745, 0.3248, 0.9546, 0.3295, 0.9477, 0.3004, 0.5271, 0.9213, 0.5214, 0.8919, 0.5466, 0.8919, 0.5408, 0.9213, 0.1265, 0.9588, 0.1128, 0.9588, 0.107, 0.9307, 0.1322, 0.9307, 0.2626, 0.9531, 0.2494, 0.9531, 0.2506, 0.9307, 0.2614, 0.9307, 0.9734, 0.2967, 0.9681, 0.2683, 0.9958, 0.2657, 1.0, 0.2882, 0.03193, 0.2683, 0.02657, 0.2967, 0.0, 0.2882, 0.004246, 0.2657, 0.2329, 0.958, 0.2192, 0.958, 0.2206, 0.9307, 0.2315, 0.9307, 0.5214, 0.8059, 0.5214, 0.7866, 0.5641, 0.7866, 0.5641, 0.8059, 0.6618, 0.7861, 0.6618, 0.8143, 0.6192, 0.8143, 0.6192, 0.7861, 0.4536, 0.9016, 0.4536, 0.8593, 0.4962, 0.8593, 0.4962, 0.9016, 0.5214, 0.8356, 0.5214, 0.8059, 0.5641, 0.8059, 0.5641, 0.8356, 0.7045, 0.8185, 0.7045, 0.866, 0.6618, 0.866, 0.6618, 0.8185, 0.6618, 0.763, 0.6618, 0.7861, 0.6192, 0.7861, 0.6192, 0.763, 0.4536, 0.9157, 0.4536, 0.9016, 0.4962, 0.9016, 0.4962, 0.9157, 0.5214, 0.8919, 0.5214, 0.8356, 0.5641, 0.8356, 0.5641, 0.8919, 0.7045, 0.763, 0.7045, 0.8185, 0.6618, 0.8185, 0.6618, 0.763, 0.5214, 0.7866, 0.5214, 0.763, 0.5641, 0.763, 0.5641, 0.7866, 0.6618, 0.8143, 0.6618, 0.8674, 0.6192, 0.8674, 0.6192, 0.8143, 0.4536, 0.8593, 0.4536, 0.763, 0.4962, 0.763, 0.4962, 0.8593, 0.6726, 0.5942, 0.719, 0.5946, 0.7502, 0.6606, 0.7524, 0.6917, 0.7501, 0.711, 0.7341, 0.7312, 0.7099, 0.7449, 0.6801, 0.763, 0.6287, 0.763, 0.6194, 0.7473, 0.603, 0.702, 0.6161, 0.6067, 0.5333, 0.5942, 0.5899, 0.6067, 0.603, 0.702, 0.5865, 0.7473, 0.5773, 0.763, 0.5259, 0.763, 0.4961, 0.7449, 0.4718, 0.7312, 0.4558, 0.711, 0.4536, 0.6917, 0.4558, 0.6606, 0.487, 0.5946, 0.8891, 0.9091, 0.9078, 0.9132, 0.9122, 0.9448, 0.9067, 0.9599, 0.9037, 0.965, 0.8866, 0.965, 0.8767, 0.959, 0.8687, 0.9545, 0.8634, 0.9478, 0.8626, 0.9414, 0.8634, 0.9311, 0.8737, 0.9092, 0.8306, 0.9266, 0.846, 0.9267, 0.8563, 0.9486, 0.8571, 0.9589, 0.8563, 0.9653, 0.851, 0.972, 0.843, 0.9766, 0.8331, 0.9826, 0.816, 0.9826, 0.813, 0.9774, 0.8075, 0.9623, 0.8118, 0.9307, 0.6583, 0.9351, 0.6583, 0.9527, 0.6419, 0.9527, 0.6419, 0.9351, 0.6419, 0.8994, 0.6419, 0.8674, 0.6583, 0.8674, 0.6583, 0.8994, 0.4763, 0.93, 0.4763, 0.9236, 0.4927, 0.9236, 0.4927, 0.93, 0.6583, 0.9258, 0.6583, 0.9351, 0.6419, 0.9351, 0.6419, 0.9258, 0.6419, 0.9134, 0.6419, 0.8994, 0.6583, 0.8994, 0.6583, 0.9134, 0.4763, 0.9398, 0.4763, 0.93, 0.4927, 0.93, 0.4927, 0.9398, 0.1487, 0.9491, 0.1487, 0.9649, 0.1322, 0.9649, 0.1322, 0.9491, 0.6583, 0.9181, 0.6583, 0.9258, 0.6419, 0.9258, 0.6419, 0.9181, 0.6419, 0.9181, 0.6419, 0.9134, 0.6583, 0.9134, 0.6583, 0.9181, 0.4763, 0.9585, 0.4763, 0.9398, 0.4927, 0.9398, 0.4927, 0.9585, 0.1487, 0.9307, 0.1487, 0.9491, 0.1322, 0.9491, 0.1322, 0.9307, 0.4763, 0.9236, 0.4763, 0.9157, 0.4927, 0.9157, 0.4927, 0.9236, 0.06186, 0.9307, 0.07353, 0.9332, 0.07623, 0.9529, 0.07284, 0.9622, 0.07092, 0.9655, 0.06032, 0.9655, 0.05418, 0.9617, 0.04917, 0.9589, 0.04587, 0.9547, 0.04541, 0.9508, 0.04586, 0.9443, 0.0523, 0.9307, 0.09059, 0.9307, 0.1002, 0.9307, 0.1066, 0.9443, 0.107, 0.9508, 0.1066, 0.9547, 0.1033, 0.9589, 0.09827, 0.9617, 0.09214, 0.9655, 0.08153, 0.9655, 0.07962, 0.9622, 0.07623, 0.9529, 0.07892, 0.9332, 0.283, 0.9491, 0.283, 0.9584, 0.2728, 0.9584, 0.2728, 0.9491, 0.2626, 0.9456, 0.2626, 0.9307, 0.2728, 0.9307, 0.2728, 0.9456, 0.283, 0.934, 0.283, 0.9307, 0.2933, 0.9307, 0.2933, 0.934, 0.283, 0.9417, 0.283, 0.9491, 0.2728, 0.9491, 0.2728, 0.9417, 0.2626, 0.9554, 0.2626, 0.9456, 0.2728, 0.9456, 0.2728, 0.9554, 0.283, 0.9399, 0.283, 0.934, 0.2933, 0.934, 0.2933, 0.9399, 0.3141, 0.9425, 0.3141, 0.9511, 0.3038, 0.9511, 0.3038, 0.9425, 0.283, 0.9358, 0.283, 0.9417, 0.2728, 0.9417, 0.2728, 0.9358, 0.2626, 0.9592, 0.2626, 0.9554, 0.2728, 0.9554, 0.2728, 0.9592, 0.283, 0.9551, 0.283, 0.9399, 0.2933, 0.9399, 0.2933, 0.9551, 0.3141, 0.9307, 0.3141, 0.9425, 0.3038, 0.9425, 0.3038, 0.9307, 0.283, 0.9307, 0.283, 0.9358, 0.2728, 0.9358, 0.2728, 0.9307])
me_cube.materials.append(mat_material)
me_cube.use_remesh_preserve_volume = False
me_cube.use_remesh_preserve_attributes = False
me_cube.use_mirror_vertex_groups = False
me_cube.update()

# ---- objects
ob_lamp_006 = bpy.data.objects.new('Lamp.006', light_lamp_006)
ob_lamp_005 = bpy.data.objects.new('Lamp.005', light_lamp_005)
ob_lamp_004 = bpy.data.objects.new('Lamp.004', light_lamp_004)
ob_lamp_003 = bpy.data.objects.new('Lamp.003', light_lamp_003)
ob_lamp_002 = bpy.data.objects.new('Lamp.002', light_lamp_002)
ob_lamp_001 = bpy.data.objects.new('Lamp.001', light_lamp_001)
ob_cube = bpy.data.objects.new('Cube', me_cube)
ob_lamp = bpy.data.objects.new('Lamp', light_lamp)
ob_camera = bpy.data.objects.new('Camera', cam_camera)

# ---- transforms, parenting, visibility, modifiers, constraints
ob_lamp_006.location = (-3.056, 2.619, 2.71)
ob_lamp_006.rotation_euler = (0.6503, 0.05522, 1.866)
ob_lamp_006.lock_rotations_4d = False
ob_lamp_006.empty_display_type = 'ARROWS'
ob_lamp_006.color = (0.0, 0.0, 0.0, 0.0)
ob_lamp_006.lineart.crease_threshold = 0.0
ob_lamp_005.location = (-0.1728, -10.18, -3.357)
ob_lamp_005.rotation_euler = (0.6503, 0.05522, 1.866)
ob_lamp_005.lock_rotations_4d = False
ob_lamp_005.empty_display_type = 'ARROWS'
ob_lamp_005.color = (0.0, 0.0, 0.0, 0.0)
ob_lamp_005.lineart.crease_threshold = 0.0
ob_lamp_004.location = (-3.912, -10.18, 1.063)
ob_lamp_004.rotation_euler = (0.6503, 0.05522, 1.866)
ob_lamp_004.lock_rotations_4d = False
ob_lamp_004.empty_display_type = 'ARROWS'
ob_lamp_004.color = (0.0, 0.0, 0.0, 0.0)
ob_lamp_004.lineart.crease_threshold = 0.0
ob_lamp_003.location = (4.076, 1.917, 1.063)
ob_lamp_003.rotation_euler = (0.6503, 0.05522, 1.866)
ob_lamp_003.lock_rotations_4d = False
ob_lamp_003.empty_display_type = 'ARROWS'
ob_lamp_003.color = (0.0, 0.0, 0.0, 0.0)
ob_lamp_003.lineart.crease_threshold = 0.0
ob_lamp_002.location = (4.076, -10.18, 1.063)
ob_lamp_002.rotation_euler = (0.6503, 0.05522, 1.866)
ob_lamp_002.lock_rotations_4d = False
ob_lamp_002.empty_display_type = 'ARROWS'
ob_lamp_002.color = (0.0, 0.0, 0.0, 0.0)
ob_lamp_002.lineart.crease_threshold = 0.0
ob_lamp_001.location = (4.076, -10.18, 5.904)
ob_lamp_001.rotation_euler = (0.6503, 0.05522, 1.866)
ob_lamp_001.lock_rotations_4d = False
ob_lamp_001.empty_display_type = 'ARROWS'
ob_lamp_001.color = (0.0, 0.0, 0.0, 0.0)
ob_lamp_001.lineart.crease_threshold = 0.0
ob_cube.location = (0.0, 0.0, 0.0)
ob_cube.lock_rotations_4d = False
ob_cube.empty_display_type = 'ARROWS'
ob_cube.lineart.crease_threshold = 0.0
ob_lamp.location = (4.076, 1.005, 5.904)
ob_lamp.rotation_euler = (0.6503, 0.05522, 1.866)
ob_lamp.lock_rotations_4d = False
ob_lamp.empty_display_type = 'ARROWS'
ob_lamp.color = (0.0, 0.0, 0.0, 0.0)
ob_lamp.lineart.crease_threshold = 0.0
ob_camera.location = (7.481, -6.508, 5.344)
ob_camera.rotation_euler = (1.109, 0.01082, 0.8149)
ob_camera.lock_rotations_4d = False
ob_camera.empty_display_type = 'ARROWS'
ob_camera.color = (0.0, 0.0, 0.0, 0.0)
ob_camera.display_type = 'WIRE'
ob_camera.lineart.crease_threshold = 0.0

# ---- collection membership
col_collection_1.objects.link(ob_lamp_006)
col_collection_1.objects.link(ob_lamp_005)
col_collection_1.objects.link(ob_lamp_004)
col_collection_1.objects.link(ob_lamp_003)
col_collection_1.objects.link(ob_lamp_002)
col_collection_1.objects.link(ob_lamp_001)
col_collection_1.objects.link(ob_cube)
col_collection_1.objects.link(ob_lamp)
col_collection_1.objects.link(ob_camera)

# ---- scene / render settings (as saved in the file)
scene.camera = ob_camera
scene.frame_start = 1; scene.frame_end = 250; scene.frame_set(1)
scene.render.engine = 'BLENDER_EEVEE_NEXT'
scene.render.resolution_percentage = 50
scene.render.dither_intensity = 0.0
scene.cycles.use_denoising = False
scene.cycles.samples = 10
scene.cycles.sampling_pattern = 'TABULATED_SOBOL'
scene.cycles.light_sampling_threshold = 0.0
scene.cycles.use_adaptive_sampling = False
scene.cycles.use_light_tree = False
scene.cycles.blur_glossy = 0.0
scene.cycles.pixel_filter_type = 'GAUSSIAN'
scene.cycles.sample_clamp_indirect = 0.0
scene.view_settings.view_transform = 'Standard'
bpy.context.view_layer.update()
